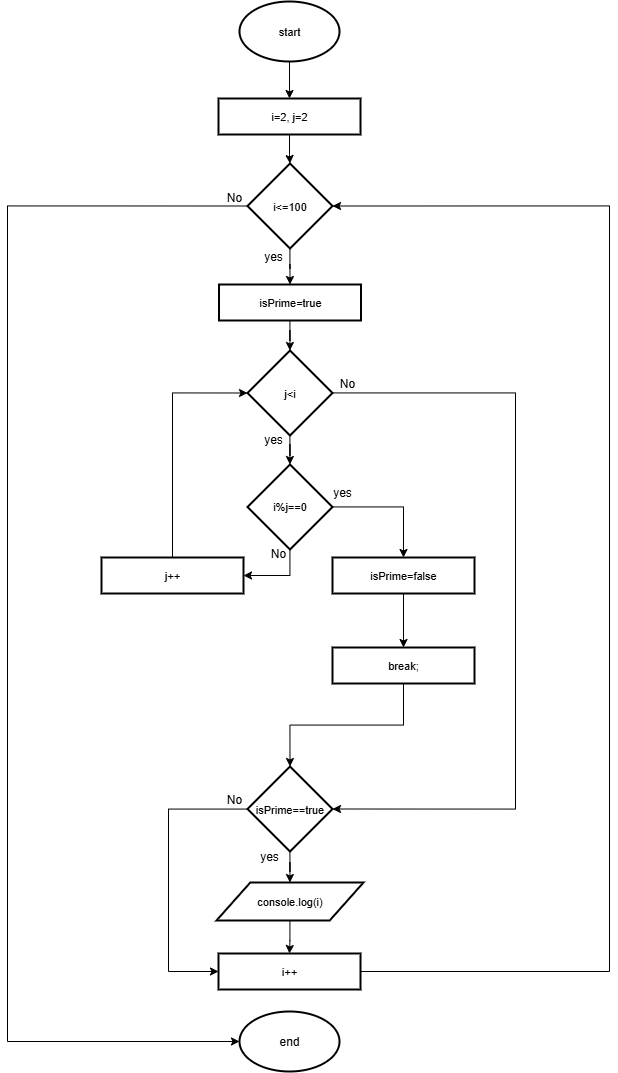

The diagram above was exported from draw.io. Its source (the exported page's mxGraphModel, read from the mxfile embedded in the PNG):
<mxGraphModel dx="1694" dy="1079" grid="0" gridSize="10" guides="1" tooltips="1" connect="1" arrows="1" fold="1" page="1" pageScale="1" pageWidth="850" pageHeight="1100" math="0" shadow="0">
  <root>
    <mxCell id="0" />
    <mxCell id="1" parent="0" />
    <mxCell id="302WS-5pXR2xcT9xzvKE-44" style="edgeStyle=orthogonalEdgeStyle;rounded=0;orthogonalLoop=1;jettySize=auto;html=1;" edge="1" parent="1" source="HO1-O4AVoWK__l0EAoM6-5" target="BDqS7RJQxsDudH1AHO8a-5">
      <mxGeometry relative="1" as="geometry" />
    </mxCell>
    <mxCell id="HO1-O4AVoWK__l0EAoM6-5" value="start" style="strokeWidth=2;html=1;shape=mxgraph.flowchart.start_1;whiteSpace=wrap;fontSize=11;" parent="1" vertex="1">
      <mxGeometry x="375" y="19" width="100" height="60" as="geometry" />
    </mxCell>
    <mxCell id="HO1-O4AVoWK__l0EAoM6-21" value="end" style="strokeWidth=2;html=1;shape=mxgraph.flowchart.start_1;whiteSpace=wrap;" parent="1" vertex="1">
      <mxGeometry x="375" y="1029" width="100" height="60" as="geometry" />
    </mxCell>
    <mxCell id="VSERmxTehUm8ilkulbfc-21" style="edgeStyle=orthogonalEdgeStyle;rounded=0;orthogonalLoop=1;jettySize=auto;html=1;entryX=0;entryY=0.5;entryDx=0;entryDy=0;exitX=0;exitY=0.5;exitDx=0;exitDy=0;entryPerimeter=0;exitPerimeter=0;" parent="1" source="VSERmxTehUm8ilkulbfc-3" target="HO1-O4AVoWK__l0EAoM6-21" edge="1">
      <mxGeometry relative="1" as="geometry">
        <mxPoint x="383" y="224.5" as="sourcePoint" />
        <mxPoint x="354" y="462" as="targetPoint" />
        <Array as="points">
          <mxPoint x="143" y="224" />
          <mxPoint x="143" y="1059" />
        </Array>
      </mxGeometry>
    </mxCell>
    <mxCell id="BDqS7RJQxsDudH1AHO8a-12" style="edgeStyle=orthogonalEdgeStyle;rounded=0;orthogonalLoop=1;jettySize=auto;html=1;entryX=0.5;entryY=0;entryDx=0;entryDy=0;" parent="1" source="VSERmxTehUm8ilkulbfc-3" target="BDqS7RJQxsDudH1AHO8a-11" edge="1">
      <mxGeometry relative="1" as="geometry" />
    </mxCell>
    <mxCell id="VSERmxTehUm8ilkulbfc-3" value="i&amp;lt;=100" style="strokeWidth=2;html=1;shape=mxgraph.flowchart.decision;whiteSpace=wrap;fontSize=11;" parent="1" vertex="1">
      <mxGeometry x="383" y="181" width="85" height="85" as="geometry" />
    </mxCell>
    <mxCell id="VSERmxTehUm8ilkulbfc-13" value="yes" style="text;html=1;align=center;verticalAlign=middle;whiteSpace=wrap;rounded=0;" parent="1" vertex="1">
      <mxGeometry x="379" y="259" width="60" height="30" as="geometry" />
    </mxCell>
    <mxCell id="VSERmxTehUm8ilkulbfc-23" value="No" style="text;html=1;align=center;verticalAlign=middle;whiteSpace=wrap;rounded=0;" parent="1" vertex="1">
      <mxGeometry x="349" y="202" width="42" height="25" as="geometry" />
    </mxCell>
    <mxCell id="BDqS7RJQxsDudH1AHO8a-5" value="&lt;span style=&quot;background-color: rgb(255, 255, 255);&quot;&gt;&lt;font&gt;i=2, j=2&lt;/font&gt;&lt;/span&gt;" style="rounded=0;whiteSpace=wrap;html=1;labelBorderColor=none;strokeWidth=2;fontSize=11;" parent="1" vertex="1">
      <mxGeometry x="354" y="116" width="142" height="36" as="geometry" />
    </mxCell>
    <mxCell id="BDqS7RJQxsDudH1AHO8a-7" style="edgeStyle=orthogonalEdgeStyle;rounded=0;orthogonalLoop=1;jettySize=auto;html=1;entryX=0.5;entryY=0;entryDx=0;entryDy=0;entryPerimeter=0;" parent="1" source="BDqS7RJQxsDudH1AHO8a-5" target="VSERmxTehUm8ilkulbfc-3" edge="1">
      <mxGeometry relative="1" as="geometry" />
    </mxCell>
    <mxCell id="302WS-5pXR2xcT9xzvKE-3" style="edgeStyle=orthogonalEdgeStyle;rounded=0;orthogonalLoop=1;jettySize=auto;html=1;" edge="1" parent="1" source="BDqS7RJQxsDudH1AHO8a-11" target="302WS-5pXR2xcT9xzvKE-2">
      <mxGeometry relative="1" as="geometry" />
    </mxCell>
    <mxCell id="BDqS7RJQxsDudH1AHO8a-11" value="&lt;span style=&quot;background-color: rgb(255, 255, 255);&quot;&gt;isPrime=true&lt;/span&gt;" style="rounded=0;whiteSpace=wrap;html=1;labelBorderColor=none;strokeWidth=2;fontSize=11;" parent="1" vertex="1">
      <mxGeometry x="354.5" y="302" width="142" height="36" as="geometry" />
    </mxCell>
    <mxCell id="302WS-5pXR2xcT9xzvKE-23" style="edgeStyle=orthogonalEdgeStyle;rounded=0;orthogonalLoop=1;jettySize=auto;html=1;entryX=0.5;entryY=0;entryDx=0;entryDy=0;" edge="1" parent="1" source="BDqS7RJQxsDudH1AHO8a-17" target="302WS-5pXR2xcT9xzvKE-21">
      <mxGeometry relative="1" as="geometry" />
    </mxCell>
    <mxCell id="BDqS7RJQxsDudH1AHO8a-17" value="console.log(i)" style="shape=parallelogram;html=1;strokeWidth=2;perimeter=parallelogramPerimeter;whiteSpace=wrap;rounded=1;arcSize=0;size=0.23;fontSize=11;" parent="1" vertex="1">
      <mxGeometry x="352" y="900" width="147" height="38" as="geometry" />
    </mxCell>
    <mxCell id="302WS-5pXR2xcT9xzvKE-38" style="edgeStyle=orthogonalEdgeStyle;rounded=0;orthogonalLoop=1;jettySize=auto;html=1;" edge="1" parent="1" source="302WS-5pXR2xcT9xzvKE-2" target="302WS-5pXR2xcT9xzvKE-10">
      <mxGeometry relative="1" as="geometry" />
    </mxCell>
    <mxCell id="302WS-5pXR2xcT9xzvKE-2" value="j&amp;lt;i" style="strokeWidth=2;html=1;shape=mxgraph.flowchart.decision;whiteSpace=wrap;fontSize=11;" vertex="1" parent="1">
      <mxGeometry x="383" y="368" width="85" height="85" as="geometry" />
    </mxCell>
    <mxCell id="302WS-5pXR2xcT9xzvKE-22" style="edgeStyle=orthogonalEdgeStyle;rounded=0;orthogonalLoop=1;jettySize=auto;html=1;" edge="1" parent="1" source="302WS-5pXR2xcT9xzvKE-4" target="BDqS7RJQxsDudH1AHO8a-17">
      <mxGeometry relative="1" as="geometry" />
    </mxCell>
    <mxCell id="302WS-5pXR2xcT9xzvKE-24" style="edgeStyle=orthogonalEdgeStyle;rounded=0;orthogonalLoop=1;jettySize=auto;html=1;entryX=0;entryY=0.5;entryDx=0;entryDy=0;" edge="1" parent="1" source="302WS-5pXR2xcT9xzvKE-4" target="302WS-5pXR2xcT9xzvKE-21">
      <mxGeometry relative="1" as="geometry">
        <Array as="points">
          <mxPoint x="304" y="827" />
          <mxPoint x="304" y="989" />
        </Array>
      </mxGeometry>
    </mxCell>
    <mxCell id="302WS-5pXR2xcT9xzvKE-4" value="isPrime==true" style="strokeWidth=2;html=1;shape=mxgraph.flowchart.decision;whiteSpace=wrap;fontSize=11;" vertex="1" parent="1">
      <mxGeometry x="383" y="784" width="85" height="85" as="geometry" />
    </mxCell>
    <mxCell id="302WS-5pXR2xcT9xzvKE-6" value="No" style="text;html=1;align=center;verticalAlign=middle;whiteSpace=wrap;rounded=0;" vertex="1" parent="1">
      <mxGeometry x="462" y="388" width="42" height="25" as="geometry" />
    </mxCell>
    <mxCell id="302WS-5pXR2xcT9xzvKE-36" style="edgeStyle=orthogonalEdgeStyle;rounded=0;orthogonalLoop=1;jettySize=auto;html=1;" edge="1" parent="1" source="302WS-5pXR2xcT9xzvKE-10" target="302WS-5pXR2xcT9xzvKE-16">
      <mxGeometry relative="1" as="geometry">
        <Array as="points">
          <mxPoint x="539" y="524" />
        </Array>
      </mxGeometry>
    </mxCell>
    <mxCell id="302WS-5pXR2xcT9xzvKE-42" style="edgeStyle=orthogonalEdgeStyle;rounded=0;orthogonalLoop=1;jettySize=auto;html=1;entryX=1;entryY=0.5;entryDx=0;entryDy=0;" edge="1" parent="1" source="302WS-5pXR2xcT9xzvKE-10" target="302WS-5pXR2xcT9xzvKE-18">
      <mxGeometry relative="1" as="geometry">
        <Array as="points">
          <mxPoint x="426" y="593" />
        </Array>
      </mxGeometry>
    </mxCell>
    <mxCell id="302WS-5pXR2xcT9xzvKE-10" value="i%j==0" style="strokeWidth=2;html=1;shape=mxgraph.flowchart.decision;whiteSpace=wrap;fontSize=11;" vertex="1" parent="1">
      <mxGeometry x="383" y="482" width="85" height="85" as="geometry" />
    </mxCell>
    <mxCell id="302WS-5pXR2xcT9xzvKE-34" style="edgeStyle=orthogonalEdgeStyle;rounded=0;orthogonalLoop=1;jettySize=auto;html=1;" edge="1" parent="1" source="302WS-5pXR2xcT9xzvKE-16" target="302WS-5pXR2xcT9xzvKE-17">
      <mxGeometry relative="1" as="geometry" />
    </mxCell>
    <mxCell id="302WS-5pXR2xcT9xzvKE-16" value="&lt;span style=&quot;background-color: rgb(255, 255, 255);&quot;&gt;isPrime=false&lt;/span&gt;" style="rounded=0;whiteSpace=wrap;html=1;labelBorderColor=none;strokeWidth=2;fontSize=11;" vertex="1" parent="1">
      <mxGeometry x="468" y="575" width="142" height="36" as="geometry" />
    </mxCell>
    <mxCell id="302WS-5pXR2xcT9xzvKE-17" value="&lt;span style=&quot;background-color: rgb(255, 255, 255);&quot;&gt;break;&lt;/span&gt;" style="rounded=0;whiteSpace=wrap;html=1;labelBorderColor=none;strokeWidth=2;fontSize=11;" vertex="1" parent="1">
      <mxGeometry x="468" y="665" width="142" height="36" as="geometry" />
    </mxCell>
    <mxCell id="302WS-5pXR2xcT9xzvKE-18" value="&lt;span style=&quot;background-color: rgb(255, 255, 255);&quot;&gt;j++&lt;/span&gt;" style="rounded=0;whiteSpace=wrap;html=1;labelBorderColor=none;strokeWidth=2;fontSize=11;" vertex="1" parent="1">
      <mxGeometry x="237" y="575" width="142" height="36" as="geometry" />
    </mxCell>
    <mxCell id="302WS-5pXR2xcT9xzvKE-21" value="&lt;span style=&quot;background-color: rgb(255, 255, 255);&quot;&gt;i++&lt;/span&gt;" style="rounded=0;whiteSpace=wrap;html=1;labelBorderColor=none;strokeWidth=2;fontSize=11;" vertex="1" parent="1">
      <mxGeometry x="354" y="971" width="142" height="36" as="geometry" />
    </mxCell>
    <mxCell id="302WS-5pXR2xcT9xzvKE-27" value="No" style="text;html=1;align=center;verticalAlign=middle;whiteSpace=wrap;rounded=0;" vertex="1" parent="1">
      <mxGeometry x="349" y="804" width="42" height="25" as="geometry" />
    </mxCell>
    <mxCell id="302WS-5pXR2xcT9xzvKE-28" value="yes" style="text;html=1;align=center;verticalAlign=middle;whiteSpace=wrap;rounded=0;" vertex="1" parent="1">
      <mxGeometry x="375" y="859" width="60" height="30" as="geometry" />
    </mxCell>
    <mxCell id="302WS-5pXR2xcT9xzvKE-30" style="edgeStyle=orthogonalEdgeStyle;rounded=0;orthogonalLoop=1;jettySize=auto;html=1;entryX=1;entryY=0.5;entryDx=0;entryDy=0;entryPerimeter=0;" edge="1" parent="1" source="302WS-5pXR2xcT9xzvKE-21" target="VSERmxTehUm8ilkulbfc-3">
      <mxGeometry relative="1" as="geometry">
        <Array as="points">
          <mxPoint x="745" y="989" />
          <mxPoint x="745" y="224" />
        </Array>
      </mxGeometry>
    </mxCell>
    <mxCell id="302WS-5pXR2xcT9xzvKE-31" style="edgeStyle=orthogonalEdgeStyle;rounded=0;orthogonalLoop=1;jettySize=auto;html=1;entryX=1;entryY=0.5;entryDx=0;entryDy=0;entryPerimeter=0;" edge="1" parent="1" source="302WS-5pXR2xcT9xzvKE-2" target="302WS-5pXR2xcT9xzvKE-4">
      <mxGeometry relative="1" as="geometry">
        <Array as="points">
          <mxPoint x="651" y="410" />
          <mxPoint x="651" y="826" />
        </Array>
      </mxGeometry>
    </mxCell>
    <mxCell id="302WS-5pXR2xcT9xzvKE-33" style="edgeStyle=orthogonalEdgeStyle;rounded=0;orthogonalLoop=1;jettySize=auto;html=1;entryX=0.5;entryY=0;entryDx=0;entryDy=0;entryPerimeter=0;" edge="1" parent="1" source="302WS-5pXR2xcT9xzvKE-17" target="302WS-5pXR2xcT9xzvKE-4">
      <mxGeometry relative="1" as="geometry" />
    </mxCell>
    <mxCell id="302WS-5pXR2xcT9xzvKE-37" value="yes" style="text;html=1;align=center;verticalAlign=middle;whiteSpace=wrap;rounded=0;" vertex="1" parent="1">
      <mxGeometry x="448" y="495" width="60" height="30" as="geometry" />
    </mxCell>
    <mxCell id="302WS-5pXR2xcT9xzvKE-39" value="yes" style="text;html=1;align=center;verticalAlign=middle;whiteSpace=wrap;rounded=0;" vertex="1" parent="1">
      <mxGeometry x="379" y="442" width="60" height="30" as="geometry" />
    </mxCell>
    <mxCell id="302WS-5pXR2xcT9xzvKE-43" style="edgeStyle=orthogonalEdgeStyle;rounded=0;orthogonalLoop=1;jettySize=auto;html=1;entryX=0;entryY=0.5;entryDx=0;entryDy=0;entryPerimeter=0;exitX=0.5;exitY=0;exitDx=0;exitDy=0;" edge="1" parent="1" source="302WS-5pXR2xcT9xzvKE-18" target="302WS-5pXR2xcT9xzvKE-2">
      <mxGeometry relative="1" as="geometry">
        <Array as="points">
          <mxPoint x="308" y="411" />
        </Array>
      </mxGeometry>
    </mxCell>
    <mxCell id="302WS-5pXR2xcT9xzvKE-45" value="No" style="text;html=1;align=center;verticalAlign=middle;whiteSpace=wrap;rounded=0;" vertex="1" parent="1">
      <mxGeometry x="393" y="558" width="42" height="25" as="geometry" />
    </mxCell>
  </root>
</mxGraphModel>